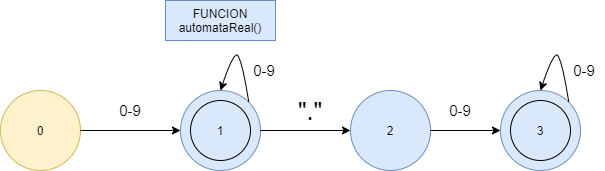

The diagram above was exported from draw.io. Its source (the exported page's mxGraphModel, read from the mxfile embedded in the PNG):
<mxGraphModel dx="1038" dy="583" grid="1" gridSize="10" guides="1" tooltips="1" connect="1" arrows="1" fold="1" page="1" pageScale="1" pageWidth="827" pageHeight="1169" math="0" shadow="0">
  <root>
    <mxCell id="0" />
    <mxCell id="1" parent="0" />
    <mxCell id="-ljUyGrp3T4kCWWpnj1K-1" value="0" style="ellipse;whiteSpace=wrap;html=1;aspect=fixed;fillColor=#fff2cc;strokeColor=#d6b656;" vertex="1" parent="1">
      <mxGeometry x="150" y="170" width="80" height="80" as="geometry" />
    </mxCell>
    <mxCell id="-ljUyGrp3T4kCWWpnj1K-2" value="1" style="ellipse;whiteSpace=wrap;html=1;aspect=fixed;fillColor=#dae8fc;strokeColor=#6c8ebf;" vertex="1" parent="1">
      <mxGeometry x="330" y="170" width="80" height="80" as="geometry" />
    </mxCell>
    <mxCell id="-ljUyGrp3T4kCWWpnj1K-3" value="2" style="ellipse;whiteSpace=wrap;html=1;aspect=fixed;fillColor=#dae8fc;strokeColor=#6c8ebf;" vertex="1" parent="1">
      <mxGeometry x="500" y="170" width="80" height="80" as="geometry" />
    </mxCell>
    <mxCell id="-ljUyGrp3T4kCWWpnj1K-5" value="FUNCION automataReal()" style="rounded=0;whiteSpace=wrap;html=1;fillColor=#dae8fc;strokeColor=#6c8ebf;" vertex="1" parent="1">
      <mxGeometry x="315" y="80" width="110" height="40" as="geometry" />
    </mxCell>
    <mxCell id="-ljUyGrp3T4kCWWpnj1K-6" value="" style="endArrow=classic;html=1;exitX=1;exitY=0.5;exitDx=0;exitDy=0;entryX=0;entryY=0.5;entryDx=0;entryDy=0;" edge="1" parent="1" source="-ljUyGrp3T4kCWWpnj1K-1" target="-ljUyGrp3T4kCWWpnj1K-2">
      <mxGeometry width="50" height="50" relative="1" as="geometry">
        <mxPoint x="390" y="250" as="sourcePoint" />
        <mxPoint x="440" y="200" as="targetPoint" />
      </mxGeometry>
    </mxCell>
    <mxCell id="-ljUyGrp3T4kCWWpnj1K-7" value="" style="endArrow=classic;html=1;exitX=1;exitY=0.5;exitDx=0;exitDy=0;entryX=0;entryY=0.5;entryDx=0;entryDy=0;" edge="1" parent="1" source="-ljUyGrp3T4kCWWpnj1K-2" target="-ljUyGrp3T4kCWWpnj1K-3">
      <mxGeometry width="50" height="50" relative="1" as="geometry">
        <mxPoint x="228.2842712474619" y="191.7157287525381" as="sourcePoint" />
        <mxPoint x="330" y="150" as="targetPoint" />
      </mxGeometry>
    </mxCell>
    <mxCell id="-ljUyGrp3T4kCWWpnj1K-9" value="&lt;font style=&quot;font-size: 15px&quot;&gt;0-9&lt;/font&gt;" style="text;html=1;strokeColor=none;fillColor=none;align=center;verticalAlign=middle;whiteSpace=wrap;rounded=0;" vertex="1" parent="1">
      <mxGeometry x="260" y="180" width="40" height="20" as="geometry" />
    </mxCell>
    <mxCell id="-ljUyGrp3T4kCWWpnj1K-19" value="" style="ellipse;whiteSpace=wrap;html=1;aspect=fixed;gradientColor=#ffffff;fillColor=none;" vertex="1" parent="1">
      <mxGeometry x="340" y="180" width="60" height="60" as="geometry" />
    </mxCell>
    <mxCell id="-ljUyGrp3T4kCWWpnj1K-20" value="&lt;font style=&quot;font-size: 25px&quot;&gt;&quot;.&quot;&lt;/font&gt;" style="text;html=1;strokeColor=none;fillColor=none;align=center;verticalAlign=middle;whiteSpace=wrap;rounded=0;" vertex="1" parent="1">
      <mxGeometry x="440" y="180" width="40" height="20" as="geometry" />
    </mxCell>
    <mxCell id="-ljUyGrp3T4kCWWpnj1K-21" value="" style="endArrow=classic;html=1;curved=1;exitX=1;exitY=0;exitDx=0;exitDy=0;entryX=0.5;entryY=0;entryDx=0;entryDy=0;" edge="1" parent="1" source="-ljUyGrp3T4kCWWpnj1K-2" target="-ljUyGrp3T4kCWWpnj1K-2">
      <mxGeometry width="50" height="50" relative="1" as="geometry">
        <mxPoint x="480" y="280" as="sourcePoint" />
        <mxPoint x="440" y="270" as="targetPoint" />
        <Array as="points">
          <mxPoint x="390" y="130" />
          <mxPoint x="380" y="140" />
        </Array>
      </mxGeometry>
    </mxCell>
    <mxCell id="-ljUyGrp3T4kCWWpnj1K-22" value="&lt;font style=&quot;font-size: 15px&quot;&gt;0-9&lt;/font&gt;" style="text;html=1;strokeColor=none;fillColor=none;align=center;verticalAlign=middle;whiteSpace=wrap;rounded=0;" vertex="1" parent="1">
      <mxGeometry x="394" y="140" width="40" height="20" as="geometry" />
    </mxCell>
    <mxCell id="-ljUyGrp3T4kCWWpnj1K-23" value="3" style="ellipse;whiteSpace=wrap;html=1;aspect=fixed;fillColor=#dae8fc;strokeColor=#6c8ebf;" vertex="1" parent="1">
      <mxGeometry x="650" y="170" width="80" height="80" as="geometry" />
    </mxCell>
    <mxCell id="-ljUyGrp3T4kCWWpnj1K-26" value="" style="ellipse;whiteSpace=wrap;html=1;aspect=fixed;gradientColor=#ffffff;fillColor=none;" vertex="1" parent="1">
      <mxGeometry x="660" y="180" width="60" height="60" as="geometry" />
    </mxCell>
    <mxCell id="-ljUyGrp3T4kCWWpnj1K-28" value="" style="endArrow=classic;html=1;curved=1;exitX=1;exitY=0;exitDx=0;exitDy=0;entryX=0.5;entryY=0;entryDx=0;entryDy=0;" edge="1" parent="1" source="-ljUyGrp3T4kCWWpnj1K-23" target="-ljUyGrp3T4kCWWpnj1K-23">
      <mxGeometry width="50" height="50" relative="1" as="geometry">
        <mxPoint x="800" y="280" as="sourcePoint" />
        <mxPoint x="760" y="270" as="targetPoint" />
        <Array as="points">
          <mxPoint x="710" y="130" />
          <mxPoint x="700" y="140" />
        </Array>
      </mxGeometry>
    </mxCell>
    <mxCell id="-ljUyGrp3T4kCWWpnj1K-29" value="&lt;font style=&quot;font-size: 15px&quot;&gt;0-9&lt;/font&gt;" style="text;html=1;strokeColor=none;fillColor=none;align=center;verticalAlign=middle;whiteSpace=wrap;rounded=0;" vertex="1" parent="1">
      <mxGeometry x="714" y="140" width="40" height="20" as="geometry" />
    </mxCell>
    <mxCell id="-ljUyGrp3T4kCWWpnj1K-30" value="" style="endArrow=classic;html=1;exitX=1;exitY=0.5;exitDx=0;exitDy=0;entryX=0;entryY=0.5;entryDx=0;entryDy=0;" edge="1" parent="1" source="-ljUyGrp3T4kCWWpnj1K-3" target="-ljUyGrp3T4kCWWpnj1K-23">
      <mxGeometry width="50" height="50" relative="1" as="geometry">
        <mxPoint x="420" y="220" as="sourcePoint" />
        <mxPoint x="510" y="220" as="targetPoint" />
      </mxGeometry>
    </mxCell>
    <mxCell id="-ljUyGrp3T4kCWWpnj1K-31" value="&lt;font style=&quot;font-size: 15px&quot;&gt;0-9&lt;/font&gt;" style="text;html=1;strokeColor=none;fillColor=none;align=center;verticalAlign=middle;whiteSpace=wrap;rounded=0;" vertex="1" parent="1">
      <mxGeometry x="590" y="180" width="40" height="20" as="geometry" />
    </mxCell>
  </root>
</mxGraphModel>